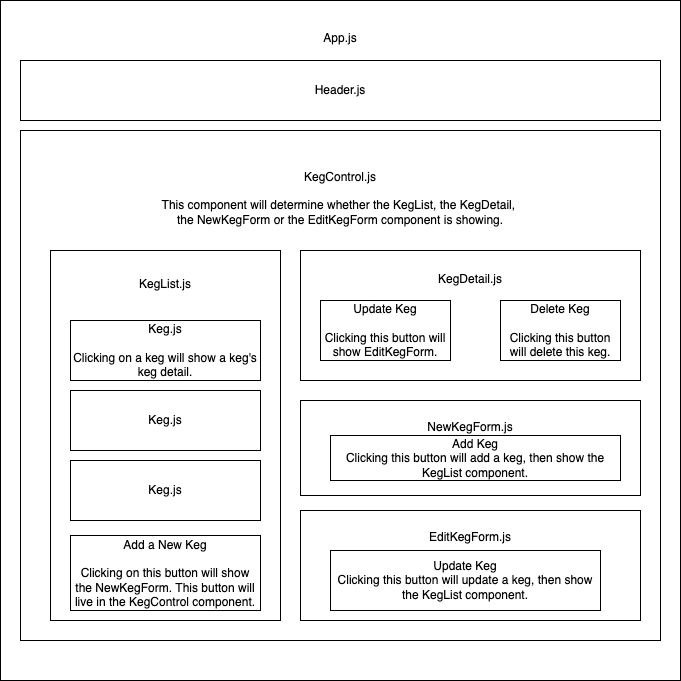

The diagram above was exported from draw.io. Its source (the exported page's mxGraphModel, read from the mxfile embedded in the PNG):
<mxGraphModel dx="1210" dy="769" grid="1" gridSize="10" guides="1" tooltips="1" connect="1" arrows="1" fold="1" page="1" pageScale="1" pageWidth="850" pageHeight="1100" math="0" shadow="0">
  <root>
    <mxCell id="0" />
    <mxCell id="1" parent="0" />
    <mxCell id="bqys79C0ddBBTHSc_EnY-1" value="App.js&lt;br&gt;&lt;br&gt;&lt;br&gt;&lt;br&gt;&lt;br&gt;&lt;br&gt;&lt;br&gt;&lt;br&gt;&lt;br&gt;&lt;br&gt;&lt;br&gt;&lt;br&gt;&lt;br&gt;&lt;br&gt;&lt;br&gt;&lt;br&gt;&lt;br&gt;&lt;br&gt;&lt;br&gt;&lt;br&gt;&lt;br&gt;&lt;br&gt;&lt;br&gt;&lt;br&gt;&lt;br&gt;&lt;br&gt;&lt;br&gt;&lt;br&gt;&lt;br&gt;&lt;br&gt;&lt;br&gt;&lt;br&gt;&lt;br&gt;&lt;br&gt;&lt;br&gt;&lt;br&gt;&lt;br&gt;&lt;br&gt;&lt;br&gt;&lt;br&gt;&lt;br&gt;&lt;br&gt;&lt;br&gt;" style="rounded=0;whiteSpace=wrap;html=1;" vertex="1" parent="1">
      <mxGeometry x="80" y="40" width="680" height="680" as="geometry" />
    </mxCell>
    <mxCell id="bqys79C0ddBBTHSc_EnY-2" value="Header.js" style="rounded=0;whiteSpace=wrap;html=1;" vertex="1" parent="1">
      <mxGeometry x="100" y="100" width="640" height="60" as="geometry" />
    </mxCell>
    <mxCell id="bqys79C0ddBBTHSc_EnY-3" value="KegControl.js&lt;br&gt;&lt;br&gt;This component will determine whether the KegList, the KegDetail, &lt;br&gt;the NewKegForm or the EditKegForm component is showing.&lt;br&gt;&lt;br&gt;&lt;br&gt;&lt;br&gt;&lt;br&gt;&lt;br&gt;&lt;br&gt;&lt;br&gt;&lt;br&gt;&lt;br&gt;&lt;br&gt;&lt;br&gt;&lt;br&gt;&lt;br&gt;&lt;br&gt;&lt;br&gt;&lt;br&gt;&lt;br&gt;&lt;br&gt;&lt;br&gt;&lt;br&gt;&lt;br&gt;&lt;br&gt;&lt;br&gt;&lt;br&gt;&lt;br&gt;&lt;br&gt;" style="rounded=0;whiteSpace=wrap;html=1;" vertex="1" parent="1">
      <mxGeometry x="100" y="170" width="640" height="510" as="geometry" />
    </mxCell>
    <mxCell id="bqys79C0ddBBTHSc_EnY-4" value="KegList.js&lt;br&gt;&lt;br&gt;&lt;br&gt;&lt;br&gt;&lt;br&gt;&lt;br&gt;&lt;br&gt;&lt;br&gt;&lt;br&gt;&lt;br&gt;&lt;br&gt;&lt;br&gt;&lt;br&gt;&lt;br&gt;&lt;br&gt;&lt;br&gt;&lt;br&gt;&lt;br&gt;&lt;br&gt;&lt;br&gt;&lt;br&gt;&lt;br&gt;" style="rounded=0;whiteSpace=wrap;html=1;" vertex="1" parent="1">
      <mxGeometry x="130" y="290" width="230" height="370" as="geometry" />
    </mxCell>
    <mxCell id="bqys79C0ddBBTHSc_EnY-5" value="Keg.js&lt;br&gt;&lt;br&gt;Clicking on a keg will show a keg's keg detail." style="rounded=0;whiteSpace=wrap;html=1;" vertex="1" parent="1">
      <mxGeometry x="150" y="360" width="190" height="60" as="geometry" />
    </mxCell>
    <mxCell id="bqys79C0ddBBTHSc_EnY-6" value="Keg.js" style="rounded=0;whiteSpace=wrap;html=1;" vertex="1" parent="1">
      <mxGeometry x="150" y="430" width="190" height="60" as="geometry" />
    </mxCell>
    <mxCell id="bqys79C0ddBBTHSc_EnY-7" value="Keg.js" style="rounded=0;whiteSpace=wrap;html=1;" vertex="1" parent="1">
      <mxGeometry x="150" y="500" width="190" height="60" as="geometry" />
    </mxCell>
    <mxCell id="bqys79C0ddBBTHSc_EnY-8" value="KegDetail.js&lt;br&gt;&lt;br&gt;&lt;br&gt;&lt;br&gt;&lt;br&gt;&lt;br&gt;" style="rounded=0;whiteSpace=wrap;html=1;" vertex="1" parent="1">
      <mxGeometry x="380" y="290" width="340" height="130" as="geometry" />
    </mxCell>
    <mxCell id="bqys79C0ddBBTHSc_EnY-9" value="NewKegForm.js&lt;br&gt;&lt;br&gt;&lt;br&gt;&lt;br&gt;" style="rounded=0;whiteSpace=wrap;html=1;" vertex="1" parent="1">
      <mxGeometry x="380" y="440" width="340" height="95" as="geometry" />
    </mxCell>
    <mxCell id="bqys79C0ddBBTHSc_EnY-10" value="EditKegForm.js&lt;br&gt;&lt;br&gt;&lt;br&gt;&lt;br&gt;&lt;br&gt;" style="rounded=0;whiteSpace=wrap;html=1;" vertex="1" parent="1">
      <mxGeometry x="380" y="550" width="340" height="110" as="geometry" />
    </mxCell>
    <mxCell id="bqys79C0ddBBTHSc_EnY-11" value="Add a New Keg&lt;br&gt;&lt;br&gt;Clicking on this button will show the NewKegForm. This button will live in the KegControl component." style="rounded=0;whiteSpace=wrap;html=1;" vertex="1" parent="1">
      <mxGeometry x="150" y="575" width="190" height="75" as="geometry" />
    </mxCell>
    <mxCell id="bqys79C0ddBBTHSc_EnY-12" value="Update Keg&lt;br&gt;&lt;br&gt;Clicking this button will show EditKegForm." style="rounded=0;whiteSpace=wrap;html=1;" vertex="1" parent="1">
      <mxGeometry x="400" y="340" width="130" height="60" as="geometry" />
    </mxCell>
    <mxCell id="bqys79C0ddBBTHSc_EnY-13" value="Delete Keg&lt;br&gt;&lt;br&gt;Clicking this button will delete this keg." style="rounded=0;whiteSpace=wrap;html=1;" vertex="1" parent="1">
      <mxGeometry x="580" y="340" width="120" height="60" as="geometry" />
    </mxCell>
    <mxCell id="bqys79C0ddBBTHSc_EnY-14" value="Add Keg&lt;br&gt;Clicking this button will add a keg, then show the KegList component." style="rounded=0;whiteSpace=wrap;html=1;" vertex="1" parent="1">
      <mxGeometry x="410" y="475" width="290" height="45" as="geometry" />
    </mxCell>
    <mxCell id="bqys79C0ddBBTHSc_EnY-15" value="Update Keg&lt;br&gt;Clicking this button will update a keg, then show the KegList component." style="rounded=0;whiteSpace=wrap;html=1;" vertex="1" parent="1">
      <mxGeometry x="410" y="590" width="270" height="60" as="geometry" />
    </mxCell>
  </root>
</mxGraphModel>